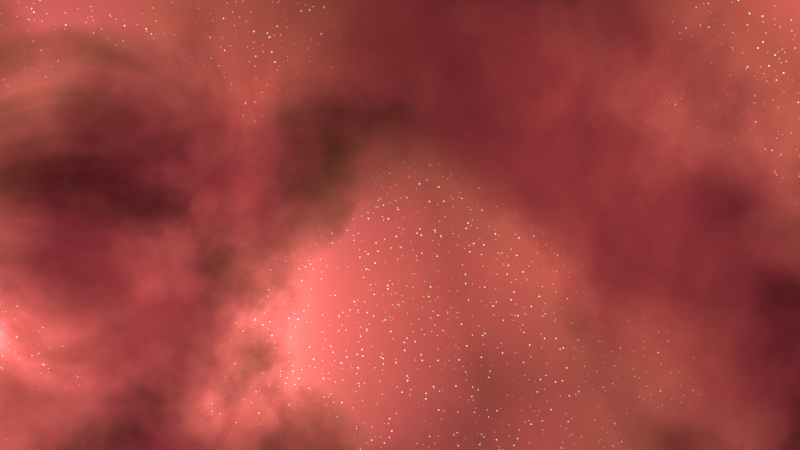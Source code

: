 # Source: rednebula.blend  (saved by Blender 2.79.7; exported with 4.5.12 LTS)
import bpy
from mathutils import Matrix  # noqa: F401  (used for matrix-valued properties, if any)

bpy.ops.wm.read_factory_settings(use_empty=True)
scene = bpy.context.scene
scene.name = 'Scene'

# ---- collections
col_collection_1 = bpy.data.collections.new('Collection 1'); scene.collection.children.link(col_collection_1)

# ---- world
world_world = bpy.data.worlds.new('World'); scene.world = world_world
world_world.use_nodes = True; world_world.node_tree.nodes.clear()
_N = world_world.node_tree.nodes; _L = world_world.node_tree.links
n0 = _N.new('ShaderNodeMapping'); n0.name = 'Mapping'; n0.location = (-1575, 393)
n1 = _N.new('ShaderNodeTexVoronoi'); n1.name = 'Voronoi Texture'; n1.location = (-145, 909)
n1.inputs[2].default_value = 1.66
n2 = _N.new('ShaderNodeMix'); n2.name = 'Mix'; n2.location = (30, 341)
n2.data_type = 'RGBA'
n2.blend_type = 'SCREEN'
n2.inputs[0].default_value = 1.0
n3 = _N.new('ShaderNodeMix'); n3.name = 'Mix.002'; n3.location = (763, 1192)
n3.data_type = 'RGBA'
n3.blend_type = 'SCREEN'
n4 = _N.new('ShaderNodeTexNoise'); n4.name = 'Noise Texture.002'; n4.location = (-768, 682)
n4.inputs[2].default_value = 3.42
n4.inputs[3].default_value = 16.0
n5 = _N.new('ShaderNodeTexWave'); n5.name = 'Wave Texture.001'; n5.location = (-1252, 736)
n5.wave_type = 'RINGS'
n5.bands_direction = 'DIAGONAL'
n5.rings_direction = 'SPHERICAL'
n5.inputs[1].default_value = 1.66
n5.inputs[2].default_value = 10.5
n5.inputs[3].default_value = 16.0
n5.inputs[6].default_value = 1.571
n6 = _N.new('ShaderNodeValToRGB'); n6.name = 'ColorRamp.002'; n6.location = (622, 294)
while len(n6.color_ramp.elements) > 1: n6.color_ramp.elements.remove(n6.color_ramp.elements[-1])
n6.color_ramp.elements[0].position = 0.025; n6.color_ramp.elements[0].color = (0.0, 0.0, 0.0, 1.0)
_e = n6.color_ramp.elements.new(0.09091); _e.color = (1.0, 1.0, 1.0, 1.0)
_e = n6.color_ramp.elements.new(0.3193); _e.color = (0.0, 0.0, 0.0, 1.0)
n7 = _N.new('ShaderNodeValToRGB'); n7.name = 'ColorRamp.003'; n7.location = (161, 868)
while len(n7.color_ramp.elements) > 1: n7.color_ramp.elements.remove(n7.color_ramp.elements[-1])
n7.color_ramp.elements[0].position = 0.06591; n7.color_ramp.elements[0].color = (0.9161, 0.8975, 0.935, 1.0)
_e = n7.color_ramp.elements.new(0.5223); _e.color = (0.0, 0.0, 0.0, 1.0)
n8 = _N.new('ShaderNodeMix'); n8.name = 'Mix.001'; n8.location = (1118, 569)
n8.data_type = 'RGBA'
n8.blend_type = 'DODGE'
n8.clamp_result = True
n9 = _N.new('ShaderNodeOutputWorld'); n9.name = 'World Output'; n9.location = (1942, 613)
n10 = _N.new('ShaderNodeHueSaturation'); n10.name = 'Hue Saturation Value'; n10.location = (1385, 579)
n11 = _N.new('ShaderNodeTexNoise'); n11.name = 'Noise Texture'; n11.location = (-735, 400)
n11.inputs[2].default_value = 2.18
n11.inputs[3].default_value = 16.0
n12 = _N.new('ShaderNodeTexWave'); n12.name = 'Wave Texture'; n12.location = (-1096, 263)
n12.wave_type = 'RINGS'
n12.bands_direction = 'DIAGONAL'
n12.rings_direction = 'SPHERICAL'
n12.inputs[1].default_value = 0.94
n12.inputs[2].default_value = 10.5
n12.inputs[3].default_value = 16.0
n12.inputs[6].default_value = 1.571
n13 = _N.new('ShaderNodeValToRGB'); n13.name = 'ColorRamp.004'; n13.location = (91, 1221)
while len(n13.color_ramp.elements) > 1: n13.color_ramp.elements.remove(n13.color_ramp.elements[-1])
n13.color_ramp.elements[0].position = 0.0; n13.color_ramp.elements[0].color = (1.0, 1.0, 1.0, 1.0)
_e = n13.color_ramp.elements.new(0.01364); _e.color = (0.0, 0.0, 0.0, 1.0)
n14 = _N.new('ShaderNodeTexVoronoi'); n14.name = 'Voronoi Texture.001'; n14.location = (-351, 1159)
n14.inputs[2].default_value = 120.0
n15 = _N.new('ShaderNodeValToRGB'); n15.name = 'ColorRamp.006'; n15.location = (72, 1520)
while len(n15.color_ramp.elements) > 1: n15.color_ramp.elements.remove(n15.color_ramp.elements[-1])
n15.color_ramp.elements[0].position = 0.0; n15.color_ramp.elements[0].color = (1.0, 1.0, 1.0, 1.0)
_e = n15.color_ramp.elements.new(0.01364); _e.color = (0.0, 0.0, 0.0, 1.0)
n16 = _N.new('ShaderNodeTexVoronoi'); n16.name = 'Voronoi Texture.002'; n16.location = (-370, 1457)
n16.inputs[2].default_value = 159.2
n17 = _N.new('ShaderNodeTexCoord'); n17.name = 'Texture Coordinate'; n17.location = (-1935, 822)
n18 = _N.new('ShaderNodeMix'); n18.name = 'Mix.003'; n18.location = (487, 1302)
n18.data_type = 'RGBA'
n18.blend_type = 'SCREEN'
n18.clamp_result = True
n19 = _N.new('ShaderNodeValToRGB'); n19.name = 'ColorRamp'; n19.location = (-256, 348)
n19.width = 249
while len(n19.color_ramp.elements) > 1: n19.color_ramp.elements.remove(n19.color_ramp.elements[-1])
n19.color_ramp.elements[0].position = 0.3497; n19.color_ramp.elements[0].color = (0.0, 0.0, 0.0, 1.0)
_e = n19.color_ramp.elements.new(0.495); _e.color = (0.07861, 0.02896, 0.01101, 1.0)
_e = n19.color_ramp.elements.new(0.5922); _e.color = (0.1572, 0.03354, 0.02283, 1.0)
n20 = _N.new('ShaderNodeValToRGB'); n20.name = 'ColorRamp.001'; n20.location = (-467, 703)
n20.width = 249
while len(n20.color_ramp.elements) > 1: n20.color_ramp.elements.remove(n20.color_ramp.elements[-1])
n20.color_ramp.elements[0].position = 0.2973; n20.color_ramp.elements[0].color = (0.0, 0.0, 0.0, 1.0)
_e = n20.color_ramp.elements.new(0.468); _e.color = (0.1471, 0.01802, 0.02232, 1.0)
_e = n20.color_ramp.elements.new(0.6408); _e.color = (0.2207, 0.02929, 0.02726, 1.0)
_e = n20.color_ramp.elements.new(0.7043); _e.color = (0.2942, 0.04056, 0.03219, 1.0)
n21 = _N.new('ShaderNodeValToRGB'); n21.name = 'ColorRamp.005'; n21.location = (587, 928)
while len(n21.color_ramp.elements) > 1: n21.color_ramp.elements.remove(n21.color_ramp.elements[-1])
n21.color_ramp.elements[0].position = 0.07045; n21.color_ramp.elements[0].color = (0.0, 0.0, 0.0, 1.0)
_e = n21.color_ramp.elements.new(0.1045); _e.color = (1.0, 1.0, 1.0, 1.0)
n22 = _N.new('ShaderNodeBackground'); n22.name = 'Background'; n22.location = (1651, 557)
n23 = _N.new('ShaderNodeMath'); n23.name = 'Math'; n23.location = (0, 0)
n23.operation = 'MULTIPLY'
n24 = _N.new('ShaderNodeMath'); n24.name = 'Math.001'; n24.location = (0, 0)
n24.operation = 'MULTIPLY'
n25 = _N.new('ShaderNodeMath'); n25.name = 'Math.002'; n25.location = (0, 0)
n25.operation = 'MULTIPLY'
n26 = _N.new('ShaderNodeMath'); n26.name = 'Math.003'; n26.location = (0, 0)
n26.hide = True
n26.operation = 'MULTIPLY'
n27 = _N.new('ShaderNodeMath'); n27.name = 'Math.004'; n27.location = (0, 0)
n27.hide = True
n27.operation = 'MULTIPLY'
_L.new(n19.outputs[0], n2.inputs[6])
_L.new(n17.outputs[0], n0.inputs[0])
_L.new(n0.outputs[0], n4.inputs[0])
_L.new(n11.outputs[0], n19.inputs[0])
_L.new(n4.outputs[0], n20.inputs[0])
_L.new(n20.outputs[0], n2.inputs[7])
_L.new(n2.outputs[2], n6.inputs[0])
_L.new(n6.outputs[0], n8.inputs[0])
_L.new(n8.outputs[2], n10.inputs[4])
_L.new(n7.outputs[0], n8.inputs[7])
_L.new(n0.outputs[0], n11.inputs[0])
_L.new(n17.outputs[0], n1.inputs[0])
_L.new(n17.outputs[0], n14.inputs[0])
_L.new(n2.outputs[2], n21.inputs[0])
_L.new(n21.outputs[0], n3.inputs[0])
_L.new(n13.outputs[0], n18.inputs[6])
_L.new(n2.outputs[2], n3.inputs[6])
_L.new(n3.outputs[2], n8.inputs[6])
_L.new(n10.outputs[0], n22.inputs[0])
_L.new(n17.outputs[0], n16.inputs[0])
_L.new(n18.outputs[2], n3.inputs[7])
_L.new(n15.outputs[0], n18.inputs[7])
_L.new(n22.outputs[0], n9.inputs[0])
_L.new(n23.outputs[0], n7.inputs[0])
_L.new(n1.outputs[0], n23.inputs[0])
_L.new(n1.outputs[0], n23.inputs[1])
_L.new(n24.outputs[0], n13.inputs[0])
_L.new(n14.outputs[0], n24.inputs[0])
_L.new(n14.outputs[0], n24.inputs[1])
_L.new(n25.outputs[0], n15.inputs[0])
_L.new(n16.outputs[0], n25.inputs[0])
_L.new(n16.outputs[0], n25.inputs[1])
_L.new(n5.outputs[1], n26.inputs[0])
_L.new(n26.outputs[0], n4.inputs[8])
_L.new(n12.outputs[1], n27.inputs[0])
_L.new(n27.outputs[0], n11.inputs[8])
n9.is_active_output = True
world_world.color = (0.05088, 0.05088, 0.05088)
world_world.use_sun_shadow = False
world_world.sun_shadow_jitter_overblur = 0.0
world_world.cycles.sampling_method = 'NONE'
world_world.cycles.sample_map_resolution = 256

# ---- cameras
cam_camera = bpy.data.cameras.new('Camera')
cam_camera.clip_end = 100.0
cam_camera.lens = 35.0
cam_camera.sensor_width = 32.0
cam_camera.sensor_height = 18.0
cam_camera.ortho_scale = 7.314
cam_camera.dof.focus_distance = 0.0

# ---- objects
ob_camera = bpy.data.objects.new('Camera', cam_camera)

# ---- transforms, parenting, visibility, modifiers, constraints
ob_camera.location = (7.481, -6.508, 5.344)
ob_camera.rotation_euler = (5.47, -1.137, -7.33)
ob_camera.lock_rotations_4d = False
ob_camera.empty_display_type = 'ARROWS'
ob_camera.color = (0.0, 0.0, 0.0, 0.0)
ob_camera.display_type = 'WIRE'
ob_camera.lineart.crease_threshold = 0.0

# ---- collection membership
col_collection_1.objects.link(ob_camera)

# ---- scene / render settings (as saved in the file)
scene.camera = ob_camera
scene.frame_start = 1; scene.frame_end = 250; scene.frame_set(1)
scene.render.engine = 'CYCLES'
scene.render.dither_intensity = 0.0
scene.render.use_border = True
scene.render.border_min_x = 0.00671
scene.render.border_min_y = 8.163e-06
scene.render.border_max_x = 0.9996
scene.render.border_max_y = 0.9932
scene.cycles.use_denoising = False
scene.cycles.samples = 10
scene.cycles.sampling_pattern = 'TABULATED_SOBOL'
scene.cycles.light_sampling_threshold = 0.0
scene.cycles.use_adaptive_sampling = False
scene.cycles.use_light_tree = False
scene.cycles.blur_glossy = 0.0
scene.cycles.pixel_filter_type = 'GAUSSIAN'
scene.cycles.sample_clamp_indirect = 0.0
scene.view_settings.view_transform = 'Standard'
bpy.context.view_layer.update()

# ---- added for rendering (the .blend has no usable light): sun
light_auto_sun = bpy.data.lights.new('AutoSun', 'SUN')
light_auto_sun.energy = 3.0
light_auto_sun.angle = 0.0523599
ob_auto_sun = bpy.data.objects.new('AutoSun', light_auto_sun)
scene.collection.objects.link(ob_auto_sun)
ob_auto_sun.rotation_euler = (0.872665, 0.174533, 0.523599)
bpy.context.view_layer.update()
